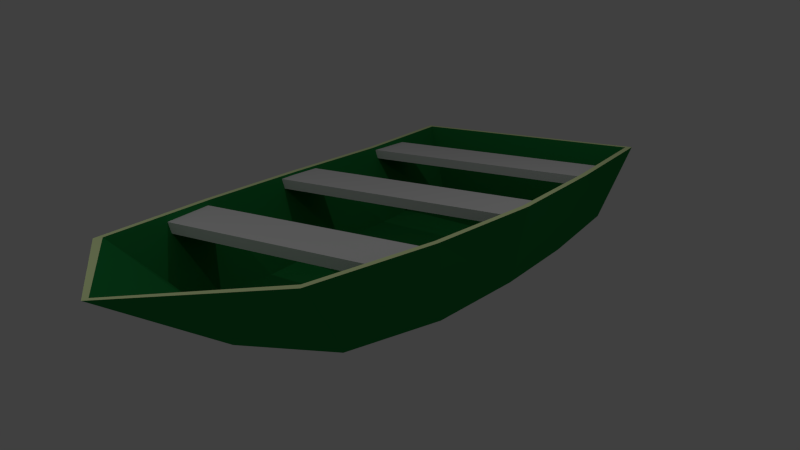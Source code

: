 # Source: boat3.blend  (saved by Blender 2.71.0; exported with 4.5.12 LTS)
import bpy
from mathutils import Matrix  # noqa: F401  (used for matrix-valued properties, if any)

bpy.ops.wm.read_factory_settings(use_empty=True)
scene = bpy.context.scene
scene.name = 'Scene'

# ---- collections
col_collection_1 = bpy.data.collections.new('Collection 1'); scene.collection.children.link(col_collection_1)
col_collection_2 = bpy.data.collections.new('Collection 2'); scene.collection.children.link(col_collection_2)
col_collection_2.hide_render = True
col_collection_2.hide_viewport = True

# ---- materials (node trees are filled in below, after node groups)
mat_seats = bpy.data.materials.new('Seats')
mat_seats.alpha_threshold = 0.0
mat_seats.use_transparent_shadow = False
mat_seats.roughness = 0.5
mat_seats.line_color = (0.0, 0.0, 0.0, 1.0)
mat_hull = bpy.data.materials.new('Hull')
mat_hull.alpha_threshold = 0.0
mat_hull.use_transparent_shadow = False
mat_hull.diffuse_color = (0.015, 0.24, 0.054, 1.0)
mat_hull.roughness = 0.5
mat_hull.line_color = (0.0, 0.0, 0.0, 1.0)
mat_gunwale = bpy.data.materials.new('Gunwale')
mat_gunwale.alpha_threshold = 0.0
mat_gunwale.use_transparent_shadow = False
mat_gunwale.diffuse_color = (0.85, 1.0, 0.5, 1.0)
mat_gunwale.roughness = 0.5
mat_gunwale.line_color = (0.0, 0.0, 0.0, 1.0)

# ---- material node trees

# ---- world
world_world = bpy.data.worlds.new('World'); scene.world = world_world
world_world.color = (0.05088, 0.05088, 0.05088)
world_world.use_sun_shadow = False
world_world.sun_shadow_jitter_overblur = 0.0
world_world.cycles.sampling_method = 'MANUAL'
world_world.cycles.sample_map_resolution = 256

# ---- cameras
cam_camera = bpy.data.cameras.new('Camera')
cam_camera.clip_end = 100.0
cam_camera.lens = 35.0
cam_camera.sensor_width = 32.0
cam_camera.sensor_height = 18.0
cam_camera.ortho_scale = 7.314
cam_camera.dof.focus_distance = 0.0
cam_camera.dof.aperture_fstop = 128.0

# ---- lights
light_lamp_001 = bpy.data.lights.new('Lamp.001', 'POINT')
light_lamp_001.transmission_factor = 0.0
light_lamp_001.cutoff_distance = 30.0
light_lamp_001.energy = 100.0
light_lamp_001.shadow_buffer_clip_start = 1.001
light_lamp_001.shadow_soft_size = 0.1
light_lamp_001.shadow_maximum_resolution = 0.006
light_lamp_001.use_absolute_resolution = True
light_lamp_001.cycles.use_multiple_importance_sampling = False
light_lamp = bpy.data.lights.new('Lamp', 'POINT')
light_lamp.transmission_factor = 0.0
light_lamp.cutoff_distance = 30.0
light_lamp.energy = 100.0
light_lamp.shadow_buffer_clip_start = 1.001
light_lamp.shadow_soft_size = 0.1
light_lamp.shadow_maximum_resolution = 0.006
light_lamp.use_absolute_resolution = True
light_lamp.cycles.use_multiple_importance_sampling = False

# ---- meshes
me_cube_012 = bpy.data.meshes.new('Cube.012')
me_cube_012.from_pydata([(-1.0, -1.0, -1.0), (-1.0, 1.0, -1.0), (1.0, 1.0, -1.0), (1.0, -1.0, -1.0), (-1.0, -1.0, 1.0), (-1.0, 1.0, 1.0), (1.0, 1.0, 1.0), (1.0, -1.0, 1.0)], [], [(4, 5, 1, 0), (5, 6, 2, 1), (6, 7, 3, 2), (7, 4, 0, 3), (0, 1, 2, 3), (7, 6, 5, 4)])
me_cube_012.materials.append(mat_seats)
me_cube_012.use_remesh_preserve_volume = False
me_cube_012.use_remesh_preserve_attributes = False
me_cube_012.use_mirror_vertex_groups = False
me_cube_012.update()
me_cube_005 = bpy.data.meshes.new('Cube.005')
me_cube_005.from_pydata([(-0.9115, -1.0, -1.0), (-0.9874, 1.0, -1.0), (0.9874, 1.0, -1.0), (0.9115, -1.0, -1.0), (-0.9115, -1.0, 1.0), (-0.9874, 1.0, 1.0), (0.9874, 1.0, 1.0), (0.9115, -1.0, 1.0)], [], [(4, 5, 1, 0), (5, 6, 2, 1), (6, 7, 3, 2), (7, 4, 0, 3), (0, 1, 2, 3), (7, 6, 5, 4)])
me_cube_005.materials.append(mat_seats)
me_cube_005.use_remesh_preserve_volume = False
me_cube_005.use_remesh_preserve_attributes = False
me_cube_005.use_mirror_vertex_groups = False
me_cube_005.update()
me_cube_003 = bpy.data.meshes.new('Cube.003')
me_cube_003.from_pydata([(-1.0, -1.0, -1.0), (-1.0, 1.0, -1.0), (1.0, 1.0, -1.0), (1.0, -1.0, -1.0), (-1.0, -1.0, 1.0), (-1.0, 1.0, 1.0), (1.0, 1.0, 1.0), (1.0, -1.0, 1.0)], [], [(4, 5, 1, 0), (5, 6, 2, 1), (6, 7, 3, 2), (7, 4, 0, 3), (0, 1, 2, 3), (7, 6, 5, 4)])
me_cube_003.materials.append(mat_seats)
me_cube_003.use_remesh_preserve_volume = False
me_cube_003.use_remesh_preserve_attributes = False
me_cube_003.use_mirror_vertex_groups = False
me_cube_003.update()
me_cube = bpy.data.meshes.new('Cube')
me_cube.from_pydata([(1.836, 4.597, -1.603), (1.387, -3.589, -1.574), (-1.386, -3.589, -1.574), (-1.836, 4.597, -1.603), (2.332, 4.918, -0.1759), (1.761, -4.881, -0.1902), (-1.756, -4.881, -0.1902), (-2.326, 4.918, -0.1759), (2.232, 4.818, -0.1759), (1.686, -4.781, -0.1902), (-1.68, -4.781, -0.1902), (-2.226, 4.818, -0.1759), (1.736, 4.497, -1.503), (1.312, -3.489, -1.474), (-1.311, -3.489, -1.474), (-1.736, 4.497, -1.503), (1.836, 2.551, -1.76), (1.836, 0.5044, -1.774), (1.685, -1.542, -1.774), (-1.684, -1.542, -1.774), (-1.836, 0.5044, -1.774), (-1.836, 2.551, -1.76), (2.332, 2.468, -0.2617), (2.332, 0.01836, -0.276), (2.139, -2.431, -0.2474), (-2.133, -2.431, -0.2474), (-2.326, 0.01836, -0.276), (-2.326, 2.468, -0.2617), (2.232, 2.418, -0.2617), (2.232, 0.01836, -0.276), (2.048, -2.381, -0.2474), (-2.042, -2.381, -0.2474), (-2.226, 0.01836, -0.276), (-2.226, 2.418, -0.2617), (1.736, 2.501, -1.66), (1.736, 0.5044, -1.674), (1.593, -1.492, -1.674), (-1.593, -1.492, -1.674), (-1.736, 0.5044, -1.674), (-1.736, 2.501, -1.66), (1.192e-07, 4.597, -1.603), (0.0003788, -4.181, -1.574), (0.003097, 4.918, -0.1759), (0.002717, -6.457, -0.1902), (0.003097, 4.818, -0.1759), (0.002717, -6.357, -0.1902), (2.384e-07, 4.497, -1.503), (0.0003784, -4.081, -1.474), (0.0, 2.551, -1.916), (0.0, 0.5044, -2.003), (0.0001278, -1.542, -1.885), (1.192e-07, 2.501, -1.816), (-2.384e-07, 0.5044, -1.903), (0.0001274, -1.492, -1.785)], [], [(50, 41, 2, 19), (25, 6, 10, 31), (18, 24, 5, 1), (41, 43, 6, 2), (21, 27, 7, 3), (42, 40, 3, 7), (31, 10, 14, 37), (43, 5, 9, 45), (42, 7, 11, 44), (22, 4, 8, 28), (53, 37, 14, 47), (45, 9, 13, 47), (44, 11, 15, 46), (28, 8, 12, 34), (40, 48, 21, 3), (48, 49, 20, 21), (49, 50, 19, 20), (7, 27, 33, 11), (27, 26, 32, 33), (26, 25, 31, 32), (0, 4, 22, 16), (16, 22, 23, 17), (17, 23, 24, 18), (2, 6, 25, 19), (19, 25, 26, 20), (20, 26, 27, 21), (11, 33, 39, 15), (33, 32, 38, 39), (32, 31, 37, 38), (5, 24, 30, 9), (24, 23, 29, 30), (23, 22, 28, 29), (46, 15, 39, 51), (51, 39, 38, 52), (52, 38, 37, 53), (9, 30, 36, 13), (30, 29, 35, 36), (29, 28, 34, 35), (18, 1, 41, 50), (1, 5, 43, 41), (4, 0, 40, 42), (6, 43, 45, 10), (4, 42, 44, 8), (36, 53, 47, 13), (10, 45, 47, 14), (8, 44, 46, 12), (0, 16, 48, 40), (16, 17, 49, 48), (17, 18, 50, 49), (12, 46, 51, 34), (34, 51, 52, 35), (35, 52, 53, 36)])
me_cube.polygons.foreach_set('material_index', [0, 1, 0, 0, 0, 0, 0, 1, 1, 1, 0, 0, 0, 0, 0, 0, 0, 1, 1, 1, 0, 0, 0, 0, 0, 0, 0, 0, 0, 1, 1, 1, 0, 0, 0, 0, 0, 0, 0, 0, 0, 1, 1, 0, 0, 0, 0, 0, 0, 0, 0, 0])
me_cube.materials.append(mat_hull)
me_cube.materials.append(mat_gunwale)
me_cube.use_remesh_preserve_volume = False
me_cube.use_remesh_preserve_attributes = False
me_cube.use_mirror_vertex_groups = False
me_cube.update()
me_cube_002 = bpy.data.meshes.new('Cube.002')
me_cube_002.from_pydata([(-1.0, -1.0, -1.0), (-1.0, 1.0, -1.0), (1.0, 1.0, -1.0), (1.0, -1.0, -1.0), (-1.0, -1.0, 1.0), (-1.0, 1.0, 1.0), (1.0, 1.0, 1.0), (1.0, -1.0, 1.0)], [], [(4, 5, 1, 0), (5, 6, 2, 1), (6, 7, 3, 2), (7, 4, 0, 3), (0, 1, 2, 3), (7, 6, 5, 4)])
me_cube_002.use_remesh_preserve_volume = False
me_cube_002.use_remesh_preserve_attributes = False
me_cube_002.use_mirror_vertex_groups = False
me_cube_002.update()
me_cube_001 = bpy.data.meshes.new('Cube.001')
me_cube_001.from_pydata([(-1.0, -1.0, -1.0), (-1.0, 1.0, -1.0), (1.0, 1.0, -1.0), (1.0, -1.0, -1.0), (-1.0, -1.0, 1.0), (-1.0, 1.0, 1.0), (1.0, 1.0, 1.0), (1.0, -1.0, 1.0)], [], [(4, 5, 1, 0), (5, 6, 2, 1), (6, 7, 3, 2), (7, 4, 0, 3), (0, 1, 2, 3), (7, 6, 5, 4)])
me_cube_001.use_remesh_preserve_volume = False
me_cube_001.use_remesh_preserve_attributes = False
me_cube_001.use_mirror_vertex_groups = False
me_cube_001.update()

# ---- objects
ob_lamp_001 = bpy.data.objects.new('Lamp.001', light_lamp_001)
ob_cube_011 = bpy.data.objects.new('Cube.011', me_cube_012)
ob_cube_005 = bpy.data.objects.new('Cube.005', me_cube_005)
ob_cube_003 = bpy.data.objects.new('Cube.003', me_cube_003)
ob_cube = bpy.data.objects.new('Cube', me_cube)
ob_lamp = bpy.data.objects.new('Lamp', light_lamp)
ob_camera = bpy.data.objects.new('Camera', cam_camera)
ob_cube_002 = bpy.data.objects.new('Cube.002', me_cube_002)
ob_cube_001 = bpy.data.objects.new('Cube.001', me_cube_001)

# ---- transforms, parenting, visibility, modifiers, constraints
ob_lamp_001.location = (4.739, 0.2, 5.904)
ob_lamp_001.rotation_euler = (0.6503, 0.05522, 1.866)
ob_lamp_001.lock_rotations_4d = False
ob_lamp_001.empty_display_type = 'ARROWS'
ob_lamp_001.color = (0.0, 0.0, 0.0, 0.0)
ob_lamp_001.lineart.crease_threshold = 0.0
ob_cube_011.location = (0.0, 3.0, -0.397)
ob_cube_011.scale = (2.198, 0.5, 0.083)
ob_cube_011.lineart.crease_threshold = 0.0
ob_cube_005.location = (0.0, -3.0, -0.397)
ob_cube_005.scale = (2.028, 0.5, 0.083)
ob_cube_005.lineart.crease_threshold = 0.0
ob_cube_003.location = (0.0, 0.0, -0.397)
ob_cube_003.scale = (2.198, 0.5, 0.083)
ob_cube_003.lineart.crease_threshold = 0.0
ob_cube.location = (0.0, 0.0, 0.0)
ob_cube.lock_rotations_4d = False
ob_cube.empty_display_type = 'ARROWS'
ob_cube.lineart.crease_threshold = 0.0
ob_lamp.location = (-1.9, -6.8, 5.904)
ob_lamp.rotation_euler = (0.6503, 0.05522, 1.866)
ob_lamp.lock_rotations_4d = False
ob_lamp.empty_display_type = 'ARROWS'
ob_lamp.color = (0.0, 0.0, 0.0, 0.0)
ob_lamp.lineart.crease_threshold = 0.0
ob_camera.location = (7.66, -12.06, 3.272)
ob_camera.rotation_euler = (1.284, -4.904e-07, 0.567)
ob_camera.scale = (1.0, 1.0, 1.0)
ob_camera.lock_rotations_4d = False
ob_camera.empty_display_type = 'ARROWS'
ob_camera.color = (0.0, 0.0, 0.0, 0.0)
ob_camera.display_type = 'WIRE'
ob_camera.lineart.crease_threshold = 0.0
ob_cube_002.location = (0.002644, 0.01231, -1.878)
ob_cube_002.scale = (1.843, 4.915, 0.75)
ob_cube_002.lineart.crease_threshold = 0.0
ob_cube_001.location = (0.002644, 0.01231, -1.034)
ob_cube_001.scale = (2.333, 4.915, 0.75)
ob_cube_001.lineart.crease_threshold = 0.0

# ---- collection membership
col_collection_1.objects.link(ob_lamp_001)
col_collection_1.objects.link(ob_cube_011)
col_collection_1.objects.link(ob_cube_005)
col_collection_1.objects.link(ob_cube_003)
col_collection_1.objects.link(ob_cube)
col_collection_1.objects.link(ob_lamp)
col_collection_1.objects.link(ob_camera)
col_collection_2.objects.link(ob_cube_002)
col_collection_2.objects.link(ob_cube_001)

# ---- scene / render settings (as saved in the file)
scene.camera = ob_camera
scene.frame_start = 1; scene.frame_end = 250; scene.frame_set(1)
scene.render.engine = 'BLENDER_EEVEE_NEXT'
scene.render.resolution_percentage = 50
scene.render.dither_intensity = 0.0
scene.cycles.use_denoising = False
scene.cycles.samples = 10
scene.cycles.sampling_pattern = 'TABULATED_SOBOL'
scene.cycles.light_sampling_threshold = 0.0
scene.cycles.use_adaptive_sampling = False
scene.cycles.use_light_tree = False
scene.cycles.blur_glossy = 0.0
scene.cycles.volume_bounces = 1
scene.cycles.pixel_filter_type = 'GAUSSIAN'
scene.cycles.sample_clamp_indirect = 0.0
scene.view_settings.view_transform = 'Standard'
bpy.context.view_layer.update()
